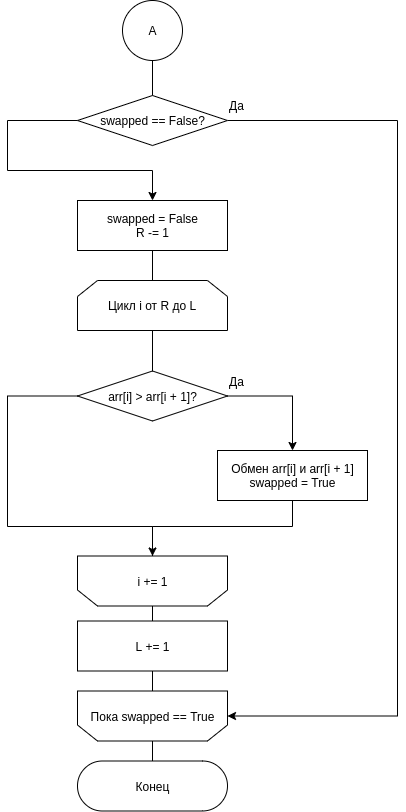

The diagram above was exported from draw.io. Its source (the exported page's mxGraphModel, read from the mxfile embedded in the PNG):
<mxGraphModel dx="803" dy="605" grid="1" gridSize="10" guides="1" tooltips="1" connect="1" arrows="1" fold="1" page="1" pageScale="1" pageWidth="1169" pageHeight="1654" math="0" shadow="0">
  <root>
    <mxCell id="0" />
    <mxCell id="1" parent="0" />
    <mxCell id="2" style="edgeStyle=orthogonalEdgeStyle;rounded=0;orthogonalLoop=1;jettySize=auto;html=1;exitX=0.5;exitY=0;exitDx=0;exitDy=0;entryX=0.5;entryY=0.5;entryDx=0;entryDy=-25;entryPerimeter=0;endArrow=none;endFill=0;" edge="1" parent="1" source="3" target="5">
      <mxGeometry relative="1" as="geometry" />
    </mxCell>
    <mxCell id="3" value="" style="shape=loopLimit;whiteSpace=wrap;html=1;rotation=-180;" vertex="1" parent="1">
      <mxGeometry x="270" y="1340.5" width="150" height="50" as="geometry" />
    </mxCell>
    <mxCell id="4" value="&lt;span&gt;Пока swapped == True&lt;/span&gt;" style="text;html=1;align=center;verticalAlign=middle;resizable=0;points=[];autosize=1;strokeColor=none;" vertex="1" parent="1">
      <mxGeometry x="275" y="1355.5" width="140" height="20" as="geometry" />
    </mxCell>
    <mxCell id="5" value="Конец" style="html=1;dashed=0;whitespace=wrap;shape=mxgraph.dfd.start" vertex="1" parent="1">
      <mxGeometry x="270" y="1410.5" width="150" height="50" as="geometry" />
    </mxCell>
    <mxCell id="6" style="edgeStyle=orthogonalEdgeStyle;rounded=0;orthogonalLoop=1;jettySize=auto;html=1;exitX=0.5;exitY=1;exitDx=0;exitDy=0;entryX=0.5;entryY=0;entryDx=0;entryDy=0;endArrow=none;endFill=0;" edge="1" parent="1" source="7" target="9">
      <mxGeometry relative="1" as="geometry" />
    </mxCell>
    <mxCell id="7" value="swapped = False&lt;br&gt;R -= 1" style="html=1;dashed=0;whitespace=wrap;" vertex="1" parent="1">
      <mxGeometry x="270" y="850" width="150" height="50" as="geometry" />
    </mxCell>
    <mxCell id="8" style="edgeStyle=orthogonalEdgeStyle;rounded=0;orthogonalLoop=1;jettySize=auto;html=1;exitX=0.5;exitY=1;exitDx=0;exitDy=0;entryX=0.5;entryY=0;entryDx=0;entryDy=0;endArrow=none;endFill=0;" edge="1" parent="1" source="9" target="12">
      <mxGeometry relative="1" as="geometry" />
    </mxCell>
    <mxCell id="9" value="Цикл i от R до L" style="shape=loopLimit;whiteSpace=wrap;html=1;" vertex="1" parent="1">
      <mxGeometry x="270" y="930" width="150" height="50" as="geometry" />
    </mxCell>
    <mxCell id="10" style="edgeStyle=orthogonalEdgeStyle;rounded=0;orthogonalLoop=1;jettySize=auto;html=1;exitX=1;exitY=0.5;exitDx=0;exitDy=0;entryX=0.5;entryY=0;entryDx=0;entryDy=0;endArrow=classic;endFill=1;" edge="1" parent="1" source="12" target="14">
      <mxGeometry relative="1" as="geometry" />
    </mxCell>
    <mxCell id="11" style="edgeStyle=orthogonalEdgeStyle;rounded=0;orthogonalLoop=1;jettySize=auto;html=1;exitX=0;exitY=0.5;exitDx=0;exitDy=0;entryX=0.5;entryY=1;entryDx=0;entryDy=0;endArrow=none;endFill=0;" edge="1" parent="1" source="12" target="15">
      <mxGeometry relative="1" as="geometry">
        <Array as="points">
          <mxPoint x="200" y="1046" />
          <mxPoint x="200" y="1176" />
          <mxPoint x="345" y="1176" />
        </Array>
        <mxPoint x="270" y="1020.5" as="sourcePoint" />
      </mxGeometry>
    </mxCell>
    <mxCell id="12" value="arr[i] &amp;gt; arr[i + 1]?" style="shape=rhombus;html=1;dashed=0;whitespace=wrap;perimeter=rhombusPerimeter;" vertex="1" parent="1">
      <mxGeometry x="270" y="1020.5" width="150" height="50" as="geometry" />
    </mxCell>
    <mxCell id="13" style="edgeStyle=orthogonalEdgeStyle;rounded=0;orthogonalLoop=1;jettySize=auto;html=1;exitX=0.5;exitY=1;exitDx=0;exitDy=0;entryX=0.5;entryY=1;entryDx=0;entryDy=0;endArrow=classic;endFill=1;" edge="1" parent="1" source="14" target="15">
      <mxGeometry relative="1" as="geometry">
        <Array as="points">
          <mxPoint x="485" y="1176" />
          <mxPoint x="345" y="1176" />
        </Array>
        <mxPoint x="485" y="1125" as="sourcePoint" />
      </mxGeometry>
    </mxCell>
    <mxCell id="14" value="Обмен arr[i] и arr[i + 1]&lt;br&gt;swapped = True" style="html=1;dashed=0;whitespace=wrap;" vertex="1" parent="1">
      <mxGeometry x="410" y="1100" width="150" height="50" as="geometry" />
    </mxCell>
    <mxCell id="15" value="" style="shape=loopLimit;whiteSpace=wrap;html=1;rotation=-180;" vertex="1" parent="1">
      <mxGeometry x="270" y="1205.5" width="150" height="50" as="geometry" />
    </mxCell>
    <mxCell id="16" value="i += 1" style="text;html=1;align=center;verticalAlign=middle;resizable=0;points=[];autosize=1;strokeColor=none;" vertex="1" parent="1">
      <mxGeometry x="320" y="1220.5" width="50" height="20" as="geometry" />
    </mxCell>
    <mxCell id="17" value="Да" style="text;html=1;align=center;verticalAlign=middle;resizable=0;points=[];autosize=1;strokeColor=none;" vertex="1" parent="1">
      <mxGeometry x="414" y="1020.5" width="30" height="20" as="geometry" />
    </mxCell>
    <mxCell id="18" style="edgeStyle=orthogonalEdgeStyle;rounded=0;orthogonalLoop=1;jettySize=auto;html=1;exitX=0.5;exitY=1;exitDx=0;exitDy=0;entryX=0.5;entryY=1;entryDx=0;entryDy=0;endArrow=none;endFill=0;" edge="1" parent="1" source="20" target="3">
      <mxGeometry relative="1" as="geometry" />
    </mxCell>
    <mxCell id="19" style="edgeStyle=orthogonalEdgeStyle;rounded=0;orthogonalLoop=1;jettySize=auto;html=1;exitX=0.5;exitY=0;exitDx=0;exitDy=0;entryX=0.5;entryY=0;entryDx=0;entryDy=0;endArrow=none;endFill=0;" edge="1" parent="1" source="20" target="15">
      <mxGeometry relative="1" as="geometry" />
    </mxCell>
    <mxCell id="20" value="L += 1" style="html=1;dashed=0;whitespace=wrap;" vertex="1" parent="1">
      <mxGeometry x="270" y="1270.5" width="150" height="50" as="geometry" />
    </mxCell>
    <mxCell id="21" style="edgeStyle=orthogonalEdgeStyle;rounded=0;orthogonalLoop=1;jettySize=auto;html=1;exitX=1;exitY=0.5;exitDx=0;exitDy=0;entryX=0;entryY=0.5;entryDx=0;entryDy=0;endArrow=classic;endFill=1;" edge="1" parent="1" source="22" target="3">
      <mxGeometry relative="1" as="geometry">
        <mxPoint x="420" y="745" as="sourcePoint" />
        <mxPoint x="485" y="780" as="targetPoint" />
        <Array as="points">
          <mxPoint x="590" y="770" />
          <mxPoint x="590" y="1366" />
        </Array>
      </mxGeometry>
    </mxCell>
    <mxCell id="22" value="swapped == False?" style="shape=rhombus;html=1;dashed=0;whitespace=wrap;perimeter=rhombusPerimeter;" vertex="1" parent="1">
      <mxGeometry x="270" y="745" width="150" height="50" as="geometry" />
    </mxCell>
    <mxCell id="23" value="Да" style="text;html=1;align=center;verticalAlign=middle;resizable=0;points=[];autosize=1;strokeColor=none;" vertex="1" parent="1">
      <mxGeometry x="414" y="745" width="30" height="20" as="geometry" />
    </mxCell>
    <mxCell id="24" style="edgeStyle=orthogonalEdgeStyle;rounded=0;orthogonalLoop=1;jettySize=auto;html=1;exitX=0;exitY=0.5;exitDx=0;exitDy=0;entryX=0.5;entryY=0;entryDx=0;entryDy=0;endArrow=classic;endFill=1;entryPerimeter=0;" edge="1" parent="1" source="22" target="7">
      <mxGeometry relative="1" as="geometry">
        <Array as="points">
          <mxPoint x="200" y="770" />
          <mxPoint x="200" y="820" />
          <mxPoint x="345" y="820" />
        </Array>
        <mxPoint x="345" y="905" as="targetPoint" />
      </mxGeometry>
    </mxCell>
    <mxCell id="26" style="edgeStyle=orthogonalEdgeStyle;rounded=0;orthogonalLoop=1;jettySize=auto;html=1;exitX=0.5;exitY=1;exitDx=0;exitDy=0;entryX=0.5;entryY=0;entryDx=0;entryDy=0;endArrow=none;endFill=0;" edge="1" parent="1" source="25" target="22">
      <mxGeometry relative="1" as="geometry" />
    </mxCell>
    <mxCell id="25" value="А" style="shape=ellipse;html=1;dashed=0;whitespace=wrap;aspect=fixed;perimeter=ellipsePerimeter;" vertex="1" parent="1">
      <mxGeometry x="315" y="650" width="60" height="60" as="geometry" />
    </mxCell>
  </root>
</mxGraphModel>